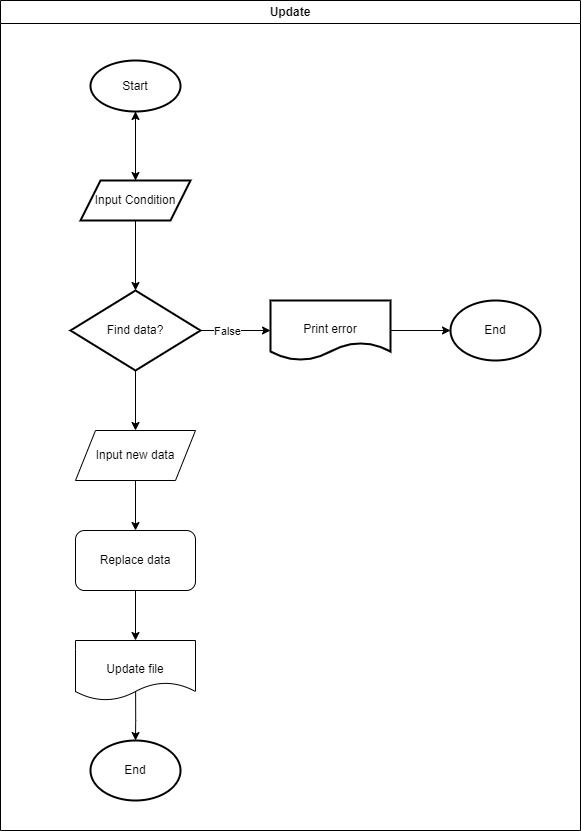

The diagram above was exported from draw.io. Its source (the exported page's mxGraphModel, read from the mxfile embedded in the PNG):
<mxGraphModel dx="2072" dy="1212" grid="1" gridSize="10" guides="1" tooltips="1" connect="1" arrows="1" fold="1" page="1" pageScale="1" pageWidth="827" pageHeight="1169" math="0" shadow="0">
  <root>
    <mxCell id="0" />
    <mxCell id="1" parent="0" />
    <mxCell id="V2JpyEflzCzcGiuvlqHr-1" value="Update" style="swimlane;whiteSpace=wrap;html=1;" parent="1" vertex="1">
      <mxGeometry x="90" y="180" width="580" height="830" as="geometry" />
    </mxCell>
    <mxCell id="V2JpyEflzCzcGiuvlqHr-4" value="" style="edgeStyle=orthogonalEdgeStyle;rounded=0;orthogonalLoop=1;jettySize=auto;html=1;" parent="V2JpyEflzCzcGiuvlqHr-1" source="V2JpyEflzCzcGiuvlqHr-2" target="V2JpyEflzCzcGiuvlqHr-3" edge="1">
      <mxGeometry relative="1" as="geometry" />
    </mxCell>
    <mxCell id="V2JpyEflzCzcGiuvlqHr-2" value="Start" style="strokeWidth=2;html=1;shape=mxgraph.flowchart.start_2;whiteSpace=wrap;" parent="V2JpyEflzCzcGiuvlqHr-1" vertex="1">
      <mxGeometry x="90" y="60" width="90" height="51" as="geometry" />
    </mxCell>
    <mxCell id="V2JpyEflzCzcGiuvlqHr-8" value="" style="edgeStyle=orthogonalEdgeStyle;rounded=0;orthogonalLoop=1;jettySize=auto;html=1;entryX=0.5;entryY=1;entryDx=0;entryDy=0;entryPerimeter=0;exitX=0.5;exitY=0;exitDx=0;exitDy=0;" parent="V2JpyEflzCzcGiuvlqHr-1" source="V2JpyEflzCzcGiuvlqHr-3" target="V2JpyEflzCzcGiuvlqHr-2" edge="1">
      <mxGeometry relative="1" as="geometry" />
    </mxCell>
    <mxCell id="xVn_Gc_foL4GywZkVXUx-2" style="edgeStyle=orthogonalEdgeStyle;rounded=0;orthogonalLoop=1;jettySize=auto;html=1;entryX=0.5;entryY=0;entryDx=0;entryDy=0;exitX=0.5;exitY=1;exitDx=0;exitDy=0;" edge="1" parent="V2JpyEflzCzcGiuvlqHr-1" source="V2JpyEflzCzcGiuvlqHr-3" target="xVn_Gc_foL4GywZkVXUx-1">
      <mxGeometry relative="1" as="geometry" />
    </mxCell>
    <mxCell id="V2JpyEflzCzcGiuvlqHr-3" value="Input Condition" style="shape=parallelogram;perimeter=parallelogramPerimeter;whiteSpace=wrap;html=1;fixedSize=1;strokeWidth=2;" parent="V2JpyEflzCzcGiuvlqHr-1" vertex="1">
      <mxGeometry x="80" y="180" width="110" height="40" as="geometry" />
    </mxCell>
    <mxCell id="xVn_Gc_foL4GywZkVXUx-4" value="" style="edgeStyle=orthogonalEdgeStyle;rounded=0;orthogonalLoop=1;jettySize=auto;html=1;exitX=1;exitY=0.5;exitDx=0;exitDy=0;entryX=0;entryY=0.5;entryDx=0;entryDy=0;" edge="1" parent="V2JpyEflzCzcGiuvlqHr-1" source="xVn_Gc_foL4GywZkVXUx-1" target="xVn_Gc_foL4GywZkVXUx-3">
      <mxGeometry relative="1" as="geometry" />
    </mxCell>
    <mxCell id="xVn_Gc_foL4GywZkVXUx-9" value="False" style="edgeLabel;html=1;align=center;verticalAlign=middle;resizable=0;points=[];" vertex="1" connectable="0" parent="xVn_Gc_foL4GywZkVXUx-4">
      <mxGeometry x="-0.2539" relative="1" as="geometry">
        <mxPoint as="offset" />
      </mxGeometry>
    </mxCell>
    <mxCell id="xVn_Gc_foL4GywZkVXUx-8" style="edgeStyle=orthogonalEdgeStyle;rounded=0;orthogonalLoop=1;jettySize=auto;html=1;entryX=0.5;entryY=0;entryDx=0;entryDy=0;exitX=0.5;exitY=1;exitDx=0;exitDy=0;" edge="1" parent="V2JpyEflzCzcGiuvlqHr-1" source="xVn_Gc_foL4GywZkVXUx-1" target="xVn_Gc_foL4GywZkVXUx-10">
      <mxGeometry relative="1" as="geometry">
        <mxPoint x="135" y="420" as="targetPoint" />
      </mxGeometry>
    </mxCell>
    <mxCell id="xVn_Gc_foL4GywZkVXUx-1" value="Find data?" style="rhombus;whiteSpace=wrap;html=1;strokeWidth=2;" vertex="1" parent="V2JpyEflzCzcGiuvlqHr-1">
      <mxGeometry x="70" y="290" width="130" height="80" as="geometry" />
    </mxCell>
    <mxCell id="xVn_Gc_foL4GywZkVXUx-6" value="" style="edgeStyle=orthogonalEdgeStyle;rounded=0;orthogonalLoop=1;jettySize=auto;html=1;exitX=1;exitY=0.5;exitDx=0;exitDy=0;entryX=0;entryY=0.5;entryDx=0;entryDy=0;" edge="1" parent="V2JpyEflzCzcGiuvlqHr-1" source="xVn_Gc_foL4GywZkVXUx-3" target="xVn_Gc_foL4GywZkVXUx-5">
      <mxGeometry relative="1" as="geometry" />
    </mxCell>
    <mxCell id="xVn_Gc_foL4GywZkVXUx-3" value="&lt;br&gt;Print error" style="shape=document;whiteSpace=wrap;html=1;boundedLbl=1;strokeWidth=2;" vertex="1" parent="V2JpyEflzCzcGiuvlqHr-1">
      <mxGeometry x="270" y="300" width="120" height="60" as="geometry" />
    </mxCell>
    <mxCell id="xVn_Gc_foL4GywZkVXUx-5" value="End" style="ellipse;whiteSpace=wrap;html=1;strokeWidth=2;" vertex="1" parent="V2JpyEflzCzcGiuvlqHr-1">
      <mxGeometry x="450" y="300" width="90" height="60" as="geometry" />
    </mxCell>
    <mxCell id="xVn_Gc_foL4GywZkVXUx-12" style="edgeStyle=orthogonalEdgeStyle;rounded=0;orthogonalLoop=1;jettySize=auto;html=1;entryX=0.5;entryY=0;entryDx=0;entryDy=0;exitX=0.5;exitY=1;exitDx=0;exitDy=0;" edge="1" parent="V2JpyEflzCzcGiuvlqHr-1" source="xVn_Gc_foL4GywZkVXUx-10" target="xVn_Gc_foL4GywZkVXUx-11">
      <mxGeometry relative="1" as="geometry" />
    </mxCell>
    <mxCell id="xVn_Gc_foL4GywZkVXUx-10" value="Input new data" style="shape=parallelogram;perimeter=parallelogramPerimeter;whiteSpace=wrap;html=1;fixedSize=1;" vertex="1" parent="V2JpyEflzCzcGiuvlqHr-1">
      <mxGeometry x="75" y="430" width="120" height="50" as="geometry" />
    </mxCell>
    <mxCell id="xVn_Gc_foL4GywZkVXUx-11" value="Replace data" style="rounded=1;whiteSpace=wrap;html=1;" vertex="1" parent="V2JpyEflzCzcGiuvlqHr-1">
      <mxGeometry x="75" y="530" width="120" height="60" as="geometry" />
    </mxCell>
    <mxCell id="xVn_Gc_foL4GywZkVXUx-16" style="edgeStyle=orthogonalEdgeStyle;rounded=0;orthogonalLoop=1;jettySize=auto;html=1;entryX=0.5;entryY=0;entryDx=0;entryDy=0;exitX=0.501;exitY=0.845;exitDx=0;exitDy=0;exitPerimeter=0;" edge="1" parent="V2JpyEflzCzcGiuvlqHr-1" source="xVn_Gc_foL4GywZkVXUx-14" target="xVn_Gc_foL4GywZkVXUx-15">
      <mxGeometry relative="1" as="geometry" />
    </mxCell>
    <mxCell id="xVn_Gc_foL4GywZkVXUx-14" value="&lt;br&gt;Update file" style="shape=document;whiteSpace=wrap;html=1;boundedLbl=1;" vertex="1" parent="V2JpyEflzCzcGiuvlqHr-1">
      <mxGeometry x="75" y="640" width="120" height="60" as="geometry" />
    </mxCell>
    <mxCell id="xVn_Gc_foL4GywZkVXUx-13" style="edgeStyle=orthogonalEdgeStyle;rounded=0;orthogonalLoop=1;jettySize=auto;html=1;entryX=0.5;entryY=0;entryDx=0;entryDy=0;exitX=0.5;exitY=1;exitDx=0;exitDy=0;" edge="1" parent="V2JpyEflzCzcGiuvlqHr-1" source="xVn_Gc_foL4GywZkVXUx-11" target="xVn_Gc_foL4GywZkVXUx-14">
      <mxGeometry relative="1" as="geometry">
        <mxPoint x="135" y="630" as="targetPoint" />
        <mxPoint x="135" y="590" as="sourcePoint" />
      </mxGeometry>
    </mxCell>
    <mxCell id="xVn_Gc_foL4GywZkVXUx-15" value="End" style="ellipse;whiteSpace=wrap;html=1;strokeWidth=2;" vertex="1" parent="V2JpyEflzCzcGiuvlqHr-1">
      <mxGeometry x="90" y="740" width="90" height="60" as="geometry" />
    </mxCell>
  </root>
</mxGraphModel>